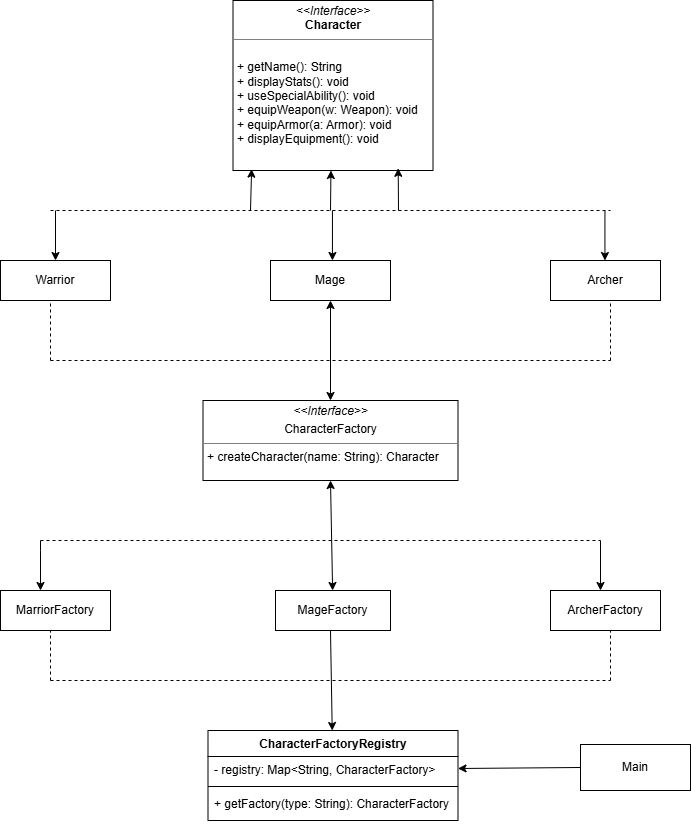

The diagram above was exported from draw.io. Its source (the exported page's mxGraphModel, read from the mxfile embedded in the PNG):
<mxGraphModel dx="1158" dy="676" grid="1" gridSize="10" guides="1" tooltips="1" connect="1" arrows="1" fold="1" page="1" pageScale="1" pageWidth="827" pageHeight="1169" math="0" shadow="0">
  <root>
    <mxCell id="0" />
    <mxCell id="1" parent="0" />
    <mxCell id="3wY5BCM2gRIvBotDH4LO-13" parent="1" style="verticalAlign=top;align=left;overflow=fill;html=1;whiteSpace=wrap;" value="&lt;p style=&quot;margin:0px;margin-top:4px;text-align:center;&quot;&gt;&lt;i&gt;&amp;lt;&amp;lt;Interface&amp;gt;&amp;gt;&lt;/i&gt;&lt;br&gt;&lt;b&gt;Character&lt;/b&gt;&lt;/p&gt;&lt;hr size=&quot;1&quot; style=&quot;border-style:solid;&quot;&gt;&lt;p style=&quot;margin:0px;margin-left:4px;&quot;&gt;&lt;br&gt;&lt;/p&gt;&lt;p style=&quot;margin:0px;margin-left:4px;&quot;&gt;+ getName(): String&lt;/p&gt;&lt;p style=&quot;margin:0px;margin-left:4px;&quot;&gt;+ displayStats(): void&lt;/p&gt;&lt;p style=&quot;margin:0px;margin-left:4px;&quot;&gt;+ useSpecialAbility(): void&lt;/p&gt;&lt;p style=&quot;margin:0px;margin-left:4px;&quot;&gt;+ equipWeapon(w: Weapon): void&lt;/p&gt;&lt;p style=&quot;margin:0px;margin-left:4px;&quot;&gt;+ equipArmor(a: Armor): void&lt;/p&gt;&lt;p style=&quot;margin:0px;margin-left:4px;&quot;&gt;+ displayEquipment(): void&lt;/p&gt;" vertex="1">
      <mxGeometry height="170" width="200" x="302.5" y="20" as="geometry" />
    </mxCell>
    <mxCell id="3wY5BCM2gRIvBotDH4LO-15" parent="1" style="html=1;whiteSpace=wrap;" value="Warrior" vertex="1">
      <mxGeometry height="40" width="110" x="70" y="280" as="geometry" />
    </mxCell>
    <mxCell id="3wY5BCM2gRIvBotDH4LO-16" parent="1" style="html=1;whiteSpace=wrap;" value="Mage" vertex="1">
      <mxGeometry height="40" width="120" x="340" y="280" as="geometry" />
    </mxCell>
    <mxCell id="3wY5BCM2gRIvBotDH4LO-17" parent="1" style="html=1;whiteSpace=wrap;" value="Archer" vertex="1">
      <mxGeometry height="40" width="110" x="620" y="280" as="geometry" />
    </mxCell>
    <mxCell id="3wY5BCM2gRIvBotDH4LO-18" parent="1" style="verticalAlign=top;align=left;overflow=fill;html=1;whiteSpace=wrap;" value="&lt;p style=&quot;margin:0px;margin-top:4px;text-align:center;&quot;&gt;&lt;i&gt;&amp;lt;&amp;lt;Interface&amp;gt;&amp;gt;&lt;/i&gt;&lt;/p&gt;&lt;p style=&quot;margin:0px;margin-top:4px;text-align:center;&quot;&gt;&lt;span style=&quot;background-color: transparent; color: light-dark(rgb(0, 0, 0), rgb(255, 255, 255)); text-align: left;&quot;&gt;CharacterFactory&lt;/span&gt;&lt;/p&gt;&lt;hr size=&quot;1&quot; style=&quot;border-style:solid;&quot;&gt;&lt;p style=&quot;margin:0px;margin-left:4px;&quot;&gt;+ createCharacter(name: String): Character&lt;/p&gt;" vertex="1">
      <mxGeometry height="80" width="255" x="272.5" y="420" as="geometry" />
    </mxCell>
    <mxCell id="3wY5BCM2gRIvBotDH4LO-21" parent="1" style="html=1;whiteSpace=wrap;" value="MarriorFactory" vertex="1">
      <mxGeometry height="40" width="110" x="70" y="610" as="geometry" />
    </mxCell>
    <mxCell id="3wY5BCM2gRIvBotDH4LO-22" parent="1" style="html=1;whiteSpace=wrap;" value="MageFactory" vertex="1">
      <mxGeometry height="40" width="115" x="345" y="610" as="geometry" />
    </mxCell>
    <mxCell id="3wY5BCM2gRIvBotDH4LO-23" parent="1" style="html=1;whiteSpace=wrap;" value="ArcherFactory" vertex="1">
      <mxGeometry height="40" width="110" x="620" y="610" as="geometry" />
    </mxCell>
    <mxCell id="3wY5BCM2gRIvBotDH4LO-24" parent="1" style="swimlane;fontStyle=1;align=center;verticalAlign=top;childLayout=stackLayout;horizontal=1;startSize=26;horizontalStack=0;resizeParent=1;resizeParentMax=0;resizeLast=0;collapsible=1;marginBottom=0;whiteSpace=wrap;html=1;" value="CharacterFactoryRegistry" vertex="1">
      <mxGeometry height="90" width="250" x="277.5" y="750" as="geometry" />
    </mxCell>
    <mxCell id="3wY5BCM2gRIvBotDH4LO-25" parent="3wY5BCM2gRIvBotDH4LO-24" style="text;strokeColor=none;fillColor=none;align=left;verticalAlign=top;spacingLeft=4;spacingRight=4;overflow=hidden;rotatable=0;points=[[0,0.5],[1,0.5]];portConstraint=eastwest;whiteSpace=wrap;html=1;" value="- registry: Map&amp;lt;String, CharacterFactory&amp;gt;" vertex="1">
      <mxGeometry height="26" width="250" y="26" as="geometry" />
    </mxCell>
    <mxCell id="3wY5BCM2gRIvBotDH4LO-26" parent="3wY5BCM2gRIvBotDH4LO-24" style="line;strokeWidth=1;fillColor=none;align=left;verticalAlign=middle;spacingTop=-1;spacingLeft=3;spacingRight=3;rotatable=0;labelPosition=right;points=[];portConstraint=eastwest;strokeColor=inherit;" value="" vertex="1">
      <mxGeometry height="8" width="250" y="52" as="geometry" />
    </mxCell>
    <mxCell id="3wY5BCM2gRIvBotDH4LO-27" parent="3wY5BCM2gRIvBotDH4LO-24" style="text;strokeColor=none;fillColor=none;align=left;verticalAlign=top;spacingLeft=4;spacingRight=4;overflow=hidden;rotatable=0;points=[[0,0.5],[1,0.5]];portConstraint=eastwest;whiteSpace=wrap;html=1;" value="+ getFactory(type: String): CharacterFactory" vertex="1">
      <mxGeometry height="30" width="250" y="60" as="geometry" />
    </mxCell>
    <mxCell id="3wY5BCM2gRIvBotDH4LO-28" parent="1" style="html=1;whiteSpace=wrap;" value="Main" vertex="1">
      <mxGeometry height="46" width="110" x="650" y="764" as="geometry" />
    </mxCell>
    <mxCell id="3wY5BCM2gRIvBotDH4LO-32" edge="1" parent="1" style="endArrow=none;dashed=1;html=1;rounded=0;" value="">
      <mxGeometry height="50" relative="1" width="50" as="geometry">
        <Array as="points">
          <mxPoint x="420" y="230" />
        </Array>
        <mxPoint x="120" y="230" as="sourcePoint" />
        <mxPoint x="680" y="230" as="targetPoint" />
      </mxGeometry>
    </mxCell>
    <mxCell id="3wY5BCM2gRIvBotDH4LO-35" edge="1" parent="1" style="endArrow=classic;html=1;rounded=0;" target="3wY5BCM2gRIvBotDH4LO-15" value="">
      <mxGeometry height="50" relative="1" width="50" as="geometry">
        <mxPoint x="125" y="230" as="sourcePoint" />
        <mxPoint x="170" y="180" as="targetPoint" />
      </mxGeometry>
    </mxCell>
    <mxCell id="3wY5BCM2gRIvBotDH4LO-37" edge="1" parent="1" style="endArrow=classic;html=1;rounded=0;" value="">
      <mxGeometry height="50" relative="1" width="50" as="geometry">
        <mxPoint x="401.94" y="230" as="sourcePoint" />
        <mxPoint x="401.94" y="280" as="targetPoint" />
      </mxGeometry>
    </mxCell>
    <mxCell id="3wY5BCM2gRIvBotDH4LO-38" edge="1" parent="1" style="endArrow=classic;html=1;rounded=0;" value="">
      <mxGeometry height="50" relative="1" width="50" as="geometry">
        <mxPoint x="674.44" y="230" as="sourcePoint" />
        <mxPoint x="674.44" y="280" as="targetPoint" />
      </mxGeometry>
    </mxCell>
    <mxCell id="3wY5BCM2gRIvBotDH4LO-39" edge="1" parent="1" style="endArrow=classic;html=1;rounded=0;entryX=0.093;entryY=0.992;entryDx=0;entryDy=0;entryPerimeter=0;" target="3wY5BCM2gRIvBotDH4LO-13" value="">
      <mxGeometry height="50" relative="1" width="50" as="geometry">
        <mxPoint x="320" y="230" as="sourcePoint" />
        <mxPoint x="340" y="200" as="targetPoint" />
      </mxGeometry>
    </mxCell>
    <mxCell id="3wY5BCM2gRIvBotDH4LO-40" edge="1" parent="1" style="endArrow=classic;html=1;rounded=0;" value="">
      <mxGeometry height="50" relative="1" width="50" as="geometry">
        <mxPoint x="400" y="230" as="sourcePoint" />
        <mxPoint x="400.44" y="190" as="targetPoint" />
      </mxGeometry>
    </mxCell>
    <mxCell id="3wY5BCM2gRIvBotDH4LO-41" edge="1" parent="1" style="endArrow=classic;html=1;rounded=0;entryX=0.826;entryY=0.987;entryDx=0;entryDy=0;entryPerimeter=0;" target="3wY5BCM2gRIvBotDH4LO-13" value="">
      <mxGeometry height="50" relative="1" width="50" as="geometry">
        <mxPoint x="468" y="230" as="sourcePoint" />
        <mxPoint x="460.44" y="210" as="targetPoint" />
      </mxGeometry>
    </mxCell>
    <mxCell id="3wY5BCM2gRIvBotDH4LO-43" edge="1" parent="1" style="endArrow=none;dashed=1;html=1;rounded=0;" value="">
      <mxGeometry height="50" relative="1" width="50" as="geometry">
        <Array as="points" />
        <mxPoint x="120" y="380" as="sourcePoint" />
        <mxPoint x="680" y="380" as="targetPoint" />
      </mxGeometry>
    </mxCell>
    <mxCell id="3wY5BCM2gRIvBotDH4LO-45" edge="1" parent="1" style="endArrow=none;dashed=1;html=1;rounded=0;" value="">
      <mxGeometry height="50" relative="1" width="50" as="geometry">
        <mxPoint x="120" y="380" as="sourcePoint" />
        <mxPoint x="120" y="320" as="targetPoint" />
      </mxGeometry>
    </mxCell>
    <mxCell id="3wY5BCM2gRIvBotDH4LO-46" edge="1" parent="1" style="endArrow=none;dashed=1;html=1;rounded=0;" value="">
      <mxGeometry height="50" relative="1" width="50" as="geometry">
        <mxPoint x="680" y="380" as="sourcePoint" />
        <mxPoint x="680" y="320" as="targetPoint" />
      </mxGeometry>
    </mxCell>
    <mxCell id="3wY5BCM2gRIvBotDH4LO-47" edge="1" parent="1" source="3wY5BCM2gRIvBotDH4LO-18" style="endArrow=classic;startArrow=classic;html=1;rounded=0;exitX=0.5;exitY=0;exitDx=0;exitDy=0;" value="">
      <mxGeometry height="50" relative="1" width="50" as="geometry">
        <mxPoint x="350" y="370" as="sourcePoint" />
        <mxPoint x="400" y="320" as="targetPoint" />
      </mxGeometry>
    </mxCell>
    <mxCell id="3wY5BCM2gRIvBotDH4LO-48" edge="1" parent="1" style="endArrow=none;dashed=1;html=1;rounded=0;" value="">
      <mxGeometry height="50" relative="1" width="50" as="geometry">
        <Array as="points">
          <mxPoint x="410" y="560" />
        </Array>
        <mxPoint x="110" y="560" as="sourcePoint" />
        <mxPoint x="670" y="560" as="targetPoint" />
      </mxGeometry>
    </mxCell>
    <mxCell id="3wY5BCM2gRIvBotDH4LO-49" edge="1" parent="1" style="endArrow=classic;html=1;rounded=0;" value="">
      <mxGeometry height="50" relative="1" width="50" as="geometry">
        <Array as="points">
          <mxPoint x="110" y="570" />
        </Array>
        <mxPoint x="110" y="560" as="sourcePoint" />
        <mxPoint x="110" y="610" as="targetPoint" />
      </mxGeometry>
    </mxCell>
    <mxCell id="3wY5BCM2gRIvBotDH4LO-51" edge="1" parent="1" style="endArrow=classic;html=1;rounded=0;" value="">
      <mxGeometry height="50" relative="1" width="50" as="geometry">
        <mxPoint x="670" y="560" as="sourcePoint" />
        <mxPoint x="670" y="610" as="targetPoint" />
      </mxGeometry>
    </mxCell>
    <mxCell id="3wY5BCM2gRIvBotDH4LO-52" edge="1" parent="1" source="3wY5BCM2gRIvBotDH4LO-22" style="endArrow=classic;startArrow=classic;html=1;rounded=0;" value="">
      <mxGeometry height="50" relative="1" width="50" as="geometry">
        <mxPoint x="350" y="550" as="sourcePoint" />
        <mxPoint x="400" y="500" as="targetPoint" />
      </mxGeometry>
    </mxCell>
    <mxCell id="3wY5BCM2gRIvBotDH4LO-53" edge="1" parent="1" style="endArrow=none;dashed=1;html=1;rounded=0;entryX=0.5;entryY=1;entryDx=0;entryDy=0;" value="">
      <mxGeometry height="50" relative="1" width="50" as="geometry">
        <mxPoint x="120" y="700" as="sourcePoint" />
        <mxPoint x="120" y="650" as="targetPoint" />
      </mxGeometry>
    </mxCell>
    <mxCell id="3wY5BCM2gRIvBotDH4LO-54" edge="1" parent="1" style="endArrow=none;dashed=1;html=1;rounded=0;" value="">
      <mxGeometry height="50" relative="1" width="50" as="geometry">
        <Array as="points">
          <mxPoint x="420" y="700" />
        </Array>
        <mxPoint x="120" y="700" as="sourcePoint" />
        <mxPoint x="680" y="700" as="targetPoint" />
      </mxGeometry>
    </mxCell>
    <mxCell id="3wY5BCM2gRIvBotDH4LO-55" edge="1" parent="1" style="endArrow=classic;html=1;rounded=0;" target="3wY5BCM2gRIvBotDH4LO-24" value="">
      <mxGeometry height="50" relative="1" width="50" as="geometry">
        <mxPoint x="400" y="650" as="sourcePoint" />
        <mxPoint x="450" y="600" as="targetPoint" />
      </mxGeometry>
    </mxCell>
    <mxCell id="3wY5BCM2gRIvBotDH4LO-56" edge="1" parent="1" style="endArrow=none;dashed=1;html=1;rounded=0;entryX=0.5;entryY=1;entryDx=0;entryDy=0;" value="">
      <mxGeometry height="50" relative="1" width="50" as="geometry">
        <mxPoint x="680" y="700" as="sourcePoint" />
        <mxPoint x="680" y="650" as="targetPoint" />
      </mxGeometry>
    </mxCell>
    <mxCell id="3wY5BCM2gRIvBotDH4LO-57" edge="1" parent="1" source="3wY5BCM2gRIvBotDH4LO-28" style="endArrow=classic;html=1;rounded=0;exitX=0;exitY=0.5;exitDx=0;exitDy=0;" target="3wY5BCM2gRIvBotDH4LO-25" value="">
      <mxGeometry height="50" relative="1" width="50" as="geometry">
        <mxPoint x="570" y="790" as="sourcePoint" />
        <mxPoint x="620" y="740" as="targetPoint" />
      </mxGeometry>
    </mxCell>
  </root>
</mxGraphModel>